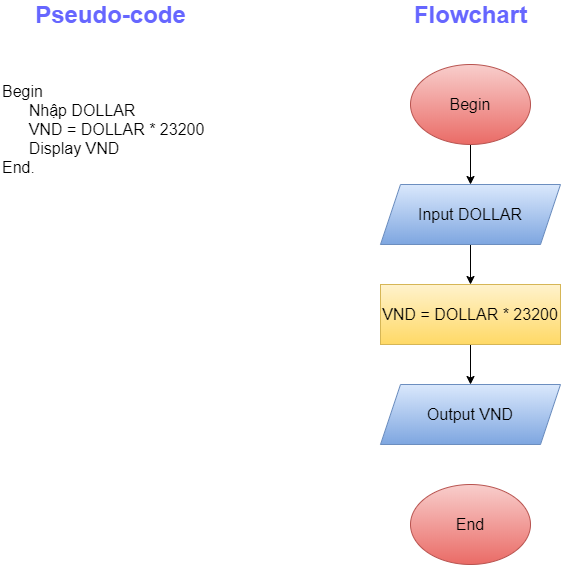

The diagram above was exported from draw.io. Its source (the exported page's mxGraphModel, read from the mxfile embedded in the PNG):
<mxGraphModel dx="994" dy="524" grid="1" gridSize="10" guides="1" tooltips="1" connect="1" arrows="1" fold="1" page="1" pageScale="1" pageWidth="827" pageHeight="1169" math="0" shadow="0">
  <root>
    <mxCell id="0" />
    <mxCell id="1" parent="0" />
    <mxCell id="NxHEgIEV1EOTGGuD6gGg-3" value="" style="edgeStyle=orthogonalEdgeStyle;rounded=0;orthogonalLoop=1;jettySize=auto;html=1;" edge="1" parent="1" source="NxHEgIEV1EOTGGuD6gGg-1" target="NxHEgIEV1EOTGGuD6gGg-2">
      <mxGeometry relative="1" as="geometry" />
    </mxCell>
    <mxCell id="NxHEgIEV1EOTGGuD6gGg-1" value="&lt;font style=&quot;font-size: 16px&quot;&gt;Begin&lt;/font&gt;" style="ellipse;whiteSpace=wrap;html=1;gradientColor=#ea6b66;fillColor=#f8cecc;strokeColor=#b85450;" vertex="1" parent="1">
      <mxGeometry x="530" y="100" width="120" height="80" as="geometry" />
    </mxCell>
    <mxCell id="NxHEgIEV1EOTGGuD6gGg-5" value="" style="edgeStyle=orthogonalEdgeStyle;rounded=0;orthogonalLoop=1;jettySize=auto;html=1;" edge="1" parent="1" source="NxHEgIEV1EOTGGuD6gGg-2" target="NxHEgIEV1EOTGGuD6gGg-4">
      <mxGeometry relative="1" as="geometry" />
    </mxCell>
    <mxCell id="NxHEgIEV1EOTGGuD6gGg-2" value="&lt;font style=&quot;font-size: 16px&quot;&gt;Input DOLLAR&lt;/font&gt;" style="shape=parallelogram;perimeter=parallelogramPerimeter;whiteSpace=wrap;html=1;fixedSize=1;gradientColor=#7ea6e0;fillColor=#dae8fc;strokeColor=#6c8ebf;" vertex="1" parent="1">
      <mxGeometry x="500" y="220" width="180" height="60" as="geometry" />
    </mxCell>
    <mxCell id="NxHEgIEV1EOTGGuD6gGg-7" value="" style="edgeStyle=orthogonalEdgeStyle;rounded=0;orthogonalLoop=1;jettySize=auto;html=1;" edge="1" parent="1" source="NxHEgIEV1EOTGGuD6gGg-4" target="NxHEgIEV1EOTGGuD6gGg-6">
      <mxGeometry relative="1" as="geometry" />
    </mxCell>
    <mxCell id="NxHEgIEV1EOTGGuD6gGg-4" value="&lt;font style=&quot;font-size: 16px&quot;&gt;VND = DOLLAR * 23200&lt;/font&gt;" style="rounded=0;whiteSpace=wrap;html=1;gradientColor=#ffd966;fillColor=#fff2cc;strokeColor=#d6b656;" vertex="1" parent="1">
      <mxGeometry x="500" y="320" width="180" height="60" as="geometry" />
    </mxCell>
    <mxCell id="NxHEgIEV1EOTGGuD6gGg-6" value="&lt;font style=&quot;font-size: 16px&quot;&gt;Output VND&lt;/font&gt;" style="shape=parallelogram;perimeter=parallelogramPerimeter;whiteSpace=wrap;html=1;fixedSize=1;gradientColor=#7ea6e0;fillColor=#dae8fc;strokeColor=#6c8ebf;" vertex="1" parent="1">
      <mxGeometry x="500" y="420" width="180" height="60" as="geometry" />
    </mxCell>
    <mxCell id="NxHEgIEV1EOTGGuD6gGg-8" value="&lt;font style=&quot;font-size: 16px&quot;&gt;End&lt;/font&gt;" style="ellipse;whiteSpace=wrap;html=1;gradientColor=#ea6b66;fillColor=#f8cecc;strokeColor=#b85450;" vertex="1" parent="1">
      <mxGeometry x="530" y="520" width="120" height="80" as="geometry" />
    </mxCell>
    <mxCell id="NxHEgIEV1EOTGGuD6gGg-9" value="&lt;div style=&quot;font-size: 16px&quot;&gt;&lt;span&gt;&lt;font style=&quot;font-size: 16px&quot;&gt;Begin&lt;/font&gt;&lt;/span&gt;&lt;/div&gt;&lt;div style=&quot;font-size: 16px&quot;&gt;&lt;span&gt;&lt;font style=&quot;font-size: 16px&quot;&gt;&amp;nbsp; &amp;nbsp; &amp;nbsp; Nhập DOLLAR&lt;/font&gt;&lt;/span&gt;&lt;/div&gt;&lt;div style=&quot;font-size: 16px&quot;&gt;&lt;span&gt;&lt;font style=&quot;font-size: 16px&quot;&gt;&amp;nbsp; &amp;nbsp; &amp;nbsp; VND = DOLLAR * 23200&lt;/font&gt;&lt;/span&gt;&lt;/div&gt;&lt;div style=&quot;font-size: 16px&quot;&gt;&lt;span&gt;&lt;font style=&quot;font-size: 16px&quot;&gt;&amp;nbsp; &amp;nbsp; &amp;nbsp; Display VND&lt;/font&gt;&lt;/span&gt;&lt;/div&gt;&lt;div style=&quot;font-size: 16px&quot;&gt;&lt;span&gt;&lt;font style=&quot;font-size: 16px&quot;&gt;End.&lt;/font&gt;&lt;/span&gt;&lt;/div&gt;" style="text;html=1;align=left;verticalAlign=middle;resizable=0;points=[];autosize=1;" vertex="1" parent="1">
      <mxGeometry x="120" y="130" width="220" height="70" as="geometry" />
    </mxCell>
    <mxCell id="NxHEgIEV1EOTGGuD6gGg-10" value="&lt;font style=&quot;font-size: 24px&quot; color=&quot;#6666ff&quot;&gt;&lt;b&gt;Pseudo-code&lt;/b&gt;&lt;/font&gt;" style="text;html=1;align=center;verticalAlign=middle;resizable=0;points=[];autosize=1;" vertex="1" parent="1">
      <mxGeometry x="145" y="40" width="170" height="20" as="geometry" />
    </mxCell>
    <mxCell id="NxHEgIEV1EOTGGuD6gGg-11" value="&lt;font style=&quot;font-size: 24px&quot; color=&quot;#6666ff&quot;&gt;&lt;b&gt;Flowchart&lt;/b&gt;&lt;/font&gt;" style="text;html=1;align=center;verticalAlign=middle;resizable=0;points=[];autosize=1;" vertex="1" parent="1">
      <mxGeometry x="525" y="40" width="130" height="20" as="geometry" />
    </mxCell>
  </root>
</mxGraphModel>